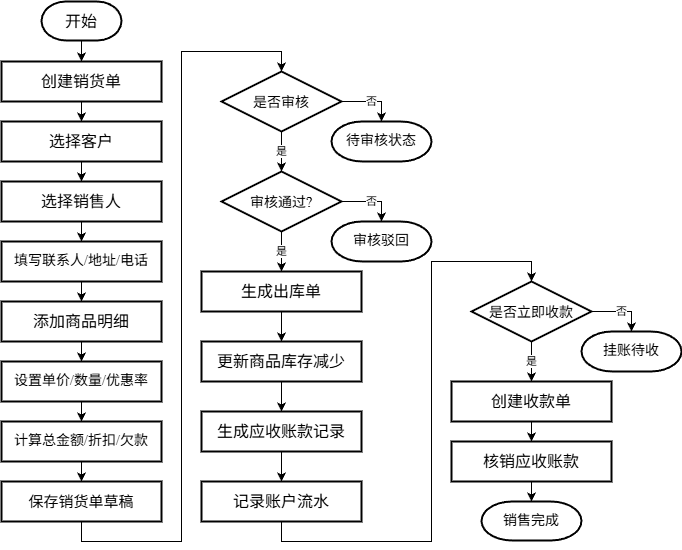

The diagram above was exported from draw.io. Its source (the exported page's mxGraphModel, read from the mxfile embedded in the PNG):
<mxGraphModel dx="1056" dy="1171" grid="1" gridSize="10" guides="1" tooltips="1" connect="1" arrows="1" fold="1" page="1" pageScale="1" pageWidth="827" pageHeight="1169" math="0" shadow="0">
  <root>
    <mxCell id="0" />
    <mxCell id="1" parent="0" />
    <mxCell id="anx8LPV8PzRxpbcYVi03-25" edge="1" parent="1" source="anx8LPV8PzRxpbcYVi03-22" style="edgeStyle=orthogonalEdgeStyle;rounded=0;orthogonalLoop=1;jettySize=auto;html=1;exitX=0.5;exitY=1;exitDx=0;exitDy=0;exitPerimeter=0;entryX=0.5;entryY=0;entryDx=0;entryDy=0;" target="anx8LPV8PzRxpbcYVi03-23">
      <mxGeometry relative="1" as="geometry" />
    </mxCell>
    <mxCell id="anx8LPV8PzRxpbcYVi03-22" parent="1" style="strokeWidth=2;html=1;shape=mxgraph.flowchart.terminator;whiteSpace=wrap;fontSize=16;fontFamily=Times New Roman;textDirection=ltr;labelBackgroundColor=none;" value="开始" vertex="1">
      <mxGeometry height="39" width="80" x="120" y="40" as="geometry" />
    </mxCell>
    <mxCell id="anx8LPV8PzRxpbcYVi03-23" parent="1" style="rounded=0;whiteSpace=wrap;html=1;strokeWidth=2;fontSize=16;fontFamily=Times New Roman;textDirection=ltr;" value="创建销货单" vertex="1">
      <mxGeometry height="40" width="160" x="80" y="100" as="geometry" />
    </mxCell>
    <mxCell id="anx8LPV8PzRxpbcYVi03-24" parent="1" style="strokeWidth=2;html=1;shape=mxgraph.flowchart.decision;whiteSpace=wrap;fontSize=16;fontFamily=Times New Roman;textDirection=ltr;" value="&lt;font style=&quot;font-size: 14px;&quot;&gt;是否审核&lt;/font&gt;" vertex="1">
      <mxGeometry height="60" width="120" x="300" y="110" as="geometry" />
    </mxCell>
    <mxCell id="anx8LPV8PzRxpbcYVi03-26" edge="1" parent="1" source="anx8LPV8PzRxpbcYVi03-23" style="edgeStyle=orthogonalEdgeStyle;rounded=0;orthogonalLoop=1;jettySize=auto;html=1;exitX=0.5;exitY=1;exitDx=0;exitDy=0;entryX=0.5;entryY=0;entryDx=0;entryDy=0;" target="TsoHI7U8L7onBlxI9uh7-40">
      <mxGeometry relative="1" as="geometry" />
    </mxCell>
    <mxCell id="xtHJA5VfVXT3P4Dm-J54-10" edge="1" parent="1" source="anx8LPV8PzRxpbcYVi03-27" style="edgeStyle=orthogonalEdgeStyle;rounded=0;orthogonalLoop=1;jettySize=auto;html=1;exitX=0.5;exitY=1;exitDx=0;exitDy=0;exitPerimeter=0;fontFamily=Times New Roman;entryX=0.5;entryY=0;entryDx=0;entryDy=0;" target="xtHJA5VfVXT3P4Dm-J54-1" value="是">
      <mxGeometry relative="1" as="geometry">
        <mxPoint x="360.0000000000001" y="280" as="targetPoint" />
      </mxGeometry>
    </mxCell>
    <mxCell id="anx8LPV8PzRxpbcYVi03-27" parent="1" style="strokeWidth=2;html=1;shape=mxgraph.flowchart.decision;whiteSpace=wrap;fontSize=16;fontFamily=Times New Roman;textDirection=ltr;" value="&lt;font style=&quot;font-size: 14px;&quot;&gt;审核通过?&lt;/font&gt;" vertex="1">
      <mxGeometry height="60" width="120" x="300" y="210" as="geometry" />
    </mxCell>
    <mxCell id="anx8LPV8PzRxpbcYVi03-28" edge="1" parent="1" source="anx8LPV8PzRxpbcYVi03-24" style="edgeStyle=orthogonalEdgeStyle;rounded=0;orthogonalLoop=1;jettySize=auto;html=1;exitX=0.5;exitY=1;exitDx=0;exitDy=0;exitPerimeter=0;entryX=0.5;entryY=0;entryDx=0;entryDy=0;entryPerimeter=0;fontFamily=Times New Roman;" target="anx8LPV8PzRxpbcYVi03-27" value="是">
      <mxGeometry relative="1" as="geometry" />
    </mxCell>
    <mxCell id="xtHJA5VfVXT3P4Dm-J54-11" edge="1" parent="1" source="xtHJA5VfVXT3P4Dm-J54-1" style="edgeStyle=orthogonalEdgeStyle;rounded=0;orthogonalLoop=1;jettySize=auto;html=1;exitX=0.5;exitY=1;exitDx=0;exitDy=0;entryX=0.5;entryY=0;entryDx=0;entryDy=0;" target="xtHJA5VfVXT3P4Dm-J54-2">
      <mxGeometry relative="1" as="geometry" />
    </mxCell>
    <mxCell id="xtHJA5VfVXT3P4Dm-J54-1" parent="1" style="rounded=0;whiteSpace=wrap;html=1;strokeWidth=2;fontSize=16;fontFamily=Times New Roman;textDirection=ltr;" value="生成出库单" vertex="1">
      <mxGeometry height="40" width="160" x="280" y="310" as="geometry" />
    </mxCell>
    <mxCell id="xtHJA5VfVXT3P4Dm-J54-12" edge="1" parent="1" source="xtHJA5VfVXT3P4Dm-J54-2" style="edgeStyle=orthogonalEdgeStyle;rounded=0;orthogonalLoop=1;jettySize=auto;html=1;exitX=0.5;exitY=1;exitDx=0;exitDy=0;entryX=0.5;entryY=0;entryDx=0;entryDy=0;" target="TsoHI7U8L7onBlxI9uh7-53">
      <mxGeometry relative="1" as="geometry">
        <mxPoint x="360" y="930" as="targetPoint" />
      </mxGeometry>
    </mxCell>
    <mxCell id="xtHJA5VfVXT3P4Dm-J54-2" parent="1" style="rounded=0;whiteSpace=wrap;html=1;strokeWidth=2;fontSize=16;fontFamily=Times New Roman;textDirection=ltr;" value="更新商品库存减少" vertex="1">
      <mxGeometry height="40" width="160" x="280" y="380" as="geometry" />
    </mxCell>
    <mxCell id="xtHJA5VfVXT3P4Dm-J54-3" parent="1" style="rounded=0;whiteSpace=wrap;html=1;strokeWidth=2;fontSize=16;fontFamily=Times New Roman;textDirection=ltr;" value="核销应收账款" vertex="1">
      <mxGeometry height="40" width="160" x="530" y="480" as="geometry" />
    </mxCell>
    <mxCell id="xtHJA5VfVXT3P4Dm-J54-4" parent="1" style="strokeWidth=2;html=1;shape=mxgraph.flowchart.terminator;whiteSpace=wrap;fontSize=14;fontFamily=Times New Roman;textDirection=ltr;labelBackgroundColor=none;" value="销售完成" vertex="1">
      <mxGeometry height="39" width="100" x="560" y="540" as="geometry" />
    </mxCell>
    <mxCell id="xtHJA5VfVXT3P4Dm-J54-13" edge="1" parent="1" source="xtHJA5VfVXT3P4Dm-J54-3" style="edgeStyle=orthogonalEdgeStyle;rounded=0;orthogonalLoop=1;jettySize=auto;html=1;exitX=0.5;exitY=1;exitDx=0;exitDy=0;entryX=0.5;entryY=0;entryDx=0;entryDy=0;entryPerimeter=0;" target="xtHJA5VfVXT3P4Dm-J54-4">
      <mxGeometry relative="1" as="geometry" />
    </mxCell>
    <mxCell id="TsoHI7U8L7onBlxI9uh7-45" edge="1" parent="1" source="TsoHI7U8L7onBlxI9uh7-40" style="edgeStyle=orthogonalEdgeStyle;rounded=0;orthogonalLoop=1;jettySize=auto;html=1;exitX=0.5;exitY=1;exitDx=0;exitDy=0;entryX=0.5;entryY=0;entryDx=0;entryDy=0;" target="TsoHI7U8L7onBlxI9uh7-41">
      <mxGeometry relative="1" as="geometry" />
    </mxCell>
    <mxCell id="TsoHI7U8L7onBlxI9uh7-40" parent="1" style="rounded=0;whiteSpace=wrap;html=1;strokeWidth=2;fontSize=16;fontFamily=Times New Roman;textDirection=ltr;" value="选择客户" vertex="1">
      <mxGeometry height="40" width="160" x="80" y="160" as="geometry" />
    </mxCell>
    <mxCell id="TsoHI7U8L7onBlxI9uh7-47" edge="1" parent="1" source="TsoHI7U8L7onBlxI9uh7-41" style="edgeStyle=orthogonalEdgeStyle;rounded=0;orthogonalLoop=1;jettySize=auto;html=1;exitX=0.5;exitY=1;exitDx=0;exitDy=0;entryX=0.5;entryY=0;entryDx=0;entryDy=0;" target="TsoHI7U8L7onBlxI9uh7-42">
      <mxGeometry relative="1" as="geometry" />
    </mxCell>
    <mxCell id="TsoHI7U8L7onBlxI9uh7-41" parent="1" style="rounded=0;whiteSpace=wrap;html=1;strokeWidth=2;fontSize=16;fontFamily=Times New Roman;textDirection=ltr;" value="选择销售人" vertex="1">
      <mxGeometry height="40" width="160" x="80" y="220" as="geometry" />
    </mxCell>
    <mxCell id="TsoHI7U8L7onBlxI9uh7-48" edge="1" parent="1" source="TsoHI7U8L7onBlxI9uh7-42" style="edgeStyle=orthogonalEdgeStyle;rounded=0;orthogonalLoop=1;jettySize=auto;html=1;exitX=0.5;exitY=1;exitDx=0;exitDy=0;entryX=0.5;entryY=0;entryDx=0;entryDy=0;" target="xLPb-DFkxXYfXLt2bT5c-45">
      <mxGeometry relative="1" as="geometry" />
    </mxCell>
    <mxCell id="TsoHI7U8L7onBlxI9uh7-42" parent="1" style="rounded=0;whiteSpace=wrap;html=1;strokeWidth=2;fontSize=14;fontFamily=Times New Roman;textDirection=ltr;" value="填写联系人/地址/电话" vertex="1">
      <mxGeometry height="40" width="160" x="80" y="280" as="geometry" />
    </mxCell>
    <mxCell id="TsoHI7U8L7onBlxI9uh7-49" edge="1" parent="1" source="TsoHI7U8L7onBlxI9uh7-43" style="edgeStyle=orthogonalEdgeStyle;rounded=0;orthogonalLoop=1;jettySize=auto;html=1;exitX=0.5;exitY=1;exitDx=0;exitDy=0;entryX=0.5;entryY=0;entryDx=0;entryDy=0;" target="xLPb-DFkxXYfXLt2bT5c-48">
      <mxGeometry relative="1" as="geometry" />
    </mxCell>
    <mxCell id="TsoHI7U8L7onBlxI9uh7-43" parent="1" style="rounded=0;whiteSpace=wrap;html=1;strokeWidth=2;fontSize=14;fontFamily=Times New Roman;textDirection=ltr;" value="设置单价/数量/优惠率" vertex="1">
      <mxGeometry height="40" width="160" x="80" y="400" as="geometry" />
    </mxCell>
    <mxCell id="TsoHI7U8L7onBlxI9uh7-44" parent="1" style="rounded=0;whiteSpace=wrap;html=1;strokeWidth=2;fontSize=15;fontFamily=Times New Roman;textDirection=ltr;" value="保存销货单草稿" vertex="1">
      <mxGeometry height="40" width="160" x="80" y="520" as="geometry" />
    </mxCell>
    <mxCell id="TsoHI7U8L7onBlxI9uh7-50" parent="1" style="strokeWidth=2;html=1;shape=mxgraph.flowchart.terminator;whiteSpace=wrap;fontSize=14;fontFamily=Times New Roman;textDirection=ltr;labelBackgroundColor=none;" value="待审核状态" vertex="1">
      <mxGeometry height="40" width="100" x="410" y="160" as="geometry" />
    </mxCell>
    <mxCell id="TsoHI7U8L7onBlxI9uh7-51" parent="1" style="strokeWidth=2;html=1;shape=mxgraph.flowchart.terminator;whiteSpace=wrap;fontSize=14;fontFamily=Times New Roman;textDirection=ltr;labelBackgroundColor=none;" value="审核驳回" vertex="1">
      <mxGeometry height="40" width="100" x="410" y="260" as="geometry" />
    </mxCell>
    <mxCell id="TsoHI7U8L7onBlxI9uh7-64" edge="1" parent="1" source="TsoHI7U8L7onBlxI9uh7-53" style="edgeStyle=orthogonalEdgeStyle;rounded=0;orthogonalLoop=1;jettySize=auto;html=1;exitX=0.5;exitY=1;exitDx=0;exitDy=0;entryX=0.5;entryY=0;entryDx=0;entryDy=0;" target="TsoHI7U8L7onBlxI9uh7-63">
      <mxGeometry relative="1" as="geometry" />
    </mxCell>
    <mxCell id="TsoHI7U8L7onBlxI9uh7-53" parent="1" style="rounded=0;whiteSpace=wrap;html=1;strokeWidth=2;fontSize=16;fontFamily=Times New Roman;textDirection=ltr;" value="生成应收账款记录" vertex="1">
      <mxGeometry height="40" width="160" x="280" y="450" as="geometry" />
    </mxCell>
    <mxCell id="TsoHI7U8L7onBlxI9uh7-55" edge="1" parent="1" source="TsoHI7U8L7onBlxI9uh7-54" style="edgeStyle=orthogonalEdgeStyle;rounded=0;orthogonalLoop=1;jettySize=auto;html=1;exitX=0.5;exitY=1;exitDx=0;exitDy=0;entryX=0.5;entryY=0;entryDx=0;entryDy=0;" target="xtHJA5VfVXT3P4Dm-J54-3">
      <mxGeometry relative="1" as="geometry" />
    </mxCell>
    <mxCell id="TsoHI7U8L7onBlxI9uh7-54" parent="1" style="rounded=0;whiteSpace=wrap;html=1;strokeWidth=2;fontSize=16;fontFamily=Times New Roman;textDirection=ltr;" value="创建收款单" vertex="1">
      <mxGeometry height="40" width="160" x="530" y="420" as="geometry" />
    </mxCell>
    <mxCell id="TsoHI7U8L7onBlxI9uh7-56" edge="1" parent="1" source="anx8LPV8PzRxpbcYVi03-27" style="edgeStyle=orthogonalEdgeStyle;rounded=0;orthogonalLoop=1;jettySize=auto;html=1;exitX=1;exitY=0.5;exitDx=0;exitDy=0;exitPerimeter=0;entryX=0.5;entryY=0;entryDx=0;entryDy=0;entryPerimeter=0;fontFamily=Times New Roman;" target="TsoHI7U8L7onBlxI9uh7-51" value="否">
      <mxGeometry relative="1" as="geometry">
        <mxPoint as="offset" />
      </mxGeometry>
    </mxCell>
    <mxCell id="TsoHI7U8L7onBlxI9uh7-57" edge="1" parent="1" source="anx8LPV8PzRxpbcYVi03-24" style="edgeStyle=orthogonalEdgeStyle;rounded=0;orthogonalLoop=1;jettySize=auto;html=1;exitX=1;exitY=0.5;exitDx=0;exitDy=0;exitPerimeter=0;entryX=0.5;entryY=0;entryDx=0;entryDy=0;entryPerimeter=0;fontFamily=Times New Roman;" target="TsoHI7U8L7onBlxI9uh7-50" value="否">
      <mxGeometry relative="1" as="geometry">
        <mxPoint as="offset" />
      </mxGeometry>
    </mxCell>
    <mxCell id="TsoHI7U8L7onBlxI9uh7-58" edge="1" parent="1" source="TsoHI7U8L7onBlxI9uh7-44" style="edgeStyle=orthogonalEdgeStyle;rounded=0;orthogonalLoop=1;jettySize=auto;html=1;exitX=0.5;exitY=1;exitDx=0;exitDy=0;entryX=0.5;entryY=0;entryDx=0;entryDy=0;entryPerimeter=0;" target="anx8LPV8PzRxpbcYVi03-24">
      <mxGeometry relative="1" as="geometry">
        <Array as="points">
          <mxPoint x="160" y="580" />
          <mxPoint x="260" y="580" />
          <mxPoint x="260" y="90" />
          <mxPoint x="360" y="90" />
        </Array>
      </mxGeometry>
    </mxCell>
    <mxCell id="TsoHI7U8L7onBlxI9uh7-60" edge="1" parent="1" source="TsoHI7U8L7onBlxI9uh7-59" style="edgeStyle=orthogonalEdgeStyle;rounded=0;orthogonalLoop=1;jettySize=auto;html=1;exitX=0.5;exitY=1;exitDx=0;exitDy=0;exitPerimeter=0;entryX=0.5;entryY=0;entryDx=0;entryDy=0;" target="TsoHI7U8L7onBlxI9uh7-54" value="是">
      <mxGeometry relative="1" as="geometry" />
    </mxCell>
    <mxCell id="TsoHI7U8L7onBlxI9uh7-59" parent="1" style="strokeWidth=2;html=1;shape=mxgraph.flowchart.decision;whiteSpace=wrap;fontSize=16;fontFamily=Times New Roman;textDirection=ltr;" value="&lt;font style=&quot;font-size: 14px;&quot;&gt;是否立即收款&lt;/font&gt;" vertex="1">
      <mxGeometry height="60" width="120" x="550" y="320" as="geometry" />
    </mxCell>
    <mxCell id="TsoHI7U8L7onBlxI9uh7-61" parent="1" style="strokeWidth=2;html=1;shape=mxgraph.flowchart.terminator;whiteSpace=wrap;fontSize=14;fontFamily=Times New Roman;textDirection=ltr;labelBackgroundColor=none;" value="挂账待收" vertex="1">
      <mxGeometry height="40" width="100" x="660" y="370" as="geometry" />
    </mxCell>
    <mxCell id="TsoHI7U8L7onBlxI9uh7-62" edge="1" parent="1" source="TsoHI7U8L7onBlxI9uh7-59" style="edgeStyle=orthogonalEdgeStyle;rounded=0;orthogonalLoop=1;jettySize=auto;html=1;exitX=1;exitY=0.5;exitDx=0;exitDy=0;exitPerimeter=0;entryX=0.5;entryY=0;entryDx=0;entryDy=0;entryPerimeter=0;fontFamily=Times New Roman;" target="TsoHI7U8L7onBlxI9uh7-61" value="否">
      <mxGeometry relative="1" as="geometry" />
    </mxCell>
    <mxCell id="TsoHI7U8L7onBlxI9uh7-63" parent="1" style="rounded=0;whiteSpace=wrap;html=1;strokeWidth=2;fontSize=16;fontFamily=Times New Roman;textDirection=ltr;" value="记录账户流水" vertex="1">
      <mxGeometry height="40" width="160" x="280" y="520" as="geometry" />
    </mxCell>
    <mxCell id="TsoHI7U8L7onBlxI9uh7-65" edge="1" parent="1" source="TsoHI7U8L7onBlxI9uh7-63" style="edgeStyle=orthogonalEdgeStyle;rounded=0;orthogonalLoop=1;jettySize=auto;html=1;exitX=0.5;exitY=1;exitDx=0;exitDy=0;entryX=0.5;entryY=0;entryDx=0;entryDy=0;entryPerimeter=0;" target="TsoHI7U8L7onBlxI9uh7-59">
      <mxGeometry relative="1" as="geometry">
        <Array as="points">
          <mxPoint x="360" y="580" />
          <mxPoint x="510" y="580" />
          <mxPoint x="510" y="300" />
          <mxPoint x="610" y="300" />
        </Array>
        <mxPoint x="370.06000000000023" y="559.94" as="sourcePoint" />
        <mxPoint x="660.0599999999997" y="199.94" as="targetPoint" />
      </mxGeometry>
    </mxCell>
    <mxCell id="xLPb-DFkxXYfXLt2bT5c-46" edge="1" parent="1" source="xLPb-DFkxXYfXLt2bT5c-45" style="edgeStyle=orthogonalEdgeStyle;rounded=0;orthogonalLoop=1;jettySize=auto;html=1;exitX=0.5;exitY=1;exitDx=0;exitDy=0;entryX=0.5;entryY=0;entryDx=0;entryDy=0;" target="TsoHI7U8L7onBlxI9uh7-43">
      <mxGeometry relative="1" as="geometry" />
    </mxCell>
    <mxCell id="xLPb-DFkxXYfXLt2bT5c-45" parent="1" style="rounded=0;whiteSpace=wrap;html=1;strokeWidth=2;fontSize=16;fontFamily=Times New Roman;textDirection=ltr;" value="添加商品明细" vertex="1">
      <mxGeometry height="40" width="160" x="80" y="340" as="geometry" />
    </mxCell>
    <mxCell id="xLPb-DFkxXYfXLt2bT5c-49" edge="1" parent="1" source="xLPb-DFkxXYfXLt2bT5c-48" style="edgeStyle=orthogonalEdgeStyle;rounded=0;orthogonalLoop=1;jettySize=auto;html=1;exitX=0.5;exitY=1;exitDx=0;exitDy=0;entryX=0.5;entryY=0;entryDx=0;entryDy=0;" target="TsoHI7U8L7onBlxI9uh7-44">
      <mxGeometry relative="1" as="geometry" />
    </mxCell>
    <mxCell id="xLPb-DFkxXYfXLt2bT5c-48" parent="1" style="rounded=0;whiteSpace=wrap;html=1;strokeWidth=2;fontSize=14;fontFamily=Times New Roman;textDirection=ltr;" value="计算总金额/折扣/欠款" vertex="1">
      <mxGeometry height="40" width="160" x="80" y="460" as="geometry" />
    </mxCell>
  </root>
</mxGraphModel>